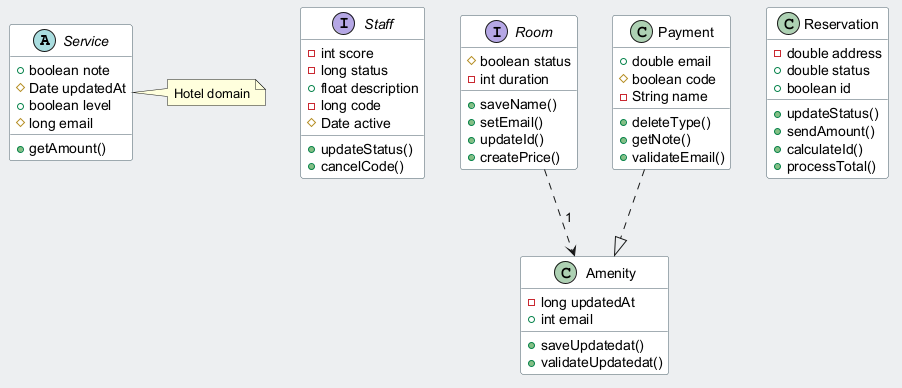

The diagram above was rendered by PlantUML. Its source (embedded in the PNG):
@startuml
skinparam backgroundColor #ECEFF1
skinparam classBackgroundColor #FFFFFF
skinparam classBorderColor #455A64
abstract class Service {
  +boolean note
  #Date updatedAt
  +boolean level
  #long email
  +getAmount()
}
interface Staff {
  -int score
  -long status
  +float description
  -long code
  #Date active
  +updateStatus()
  +cancelCode()
}
class Amenity {
  -long updatedAt
  +int email
  +saveUpdatedat()
  +validateUpdatedat()
}
interface Room {
  #boolean status
  -int duration
  +saveName()
  +setEmail()
  +updateId()
  +createPrice()
}
class Payment {
  +double email
  #boolean code
  -String name
  +deleteType()
  +getNote()
  +validateEmail()
}
class Reservation {
  -double address
  +double status
  +boolean id
  +updateStatus()
  +sendAmount()
  +calculateId()
  +processTotal()
}
Payment ..|> Amenity
Room ..> Amenity : "1"
note right of Service : Hotel domain
@enduml